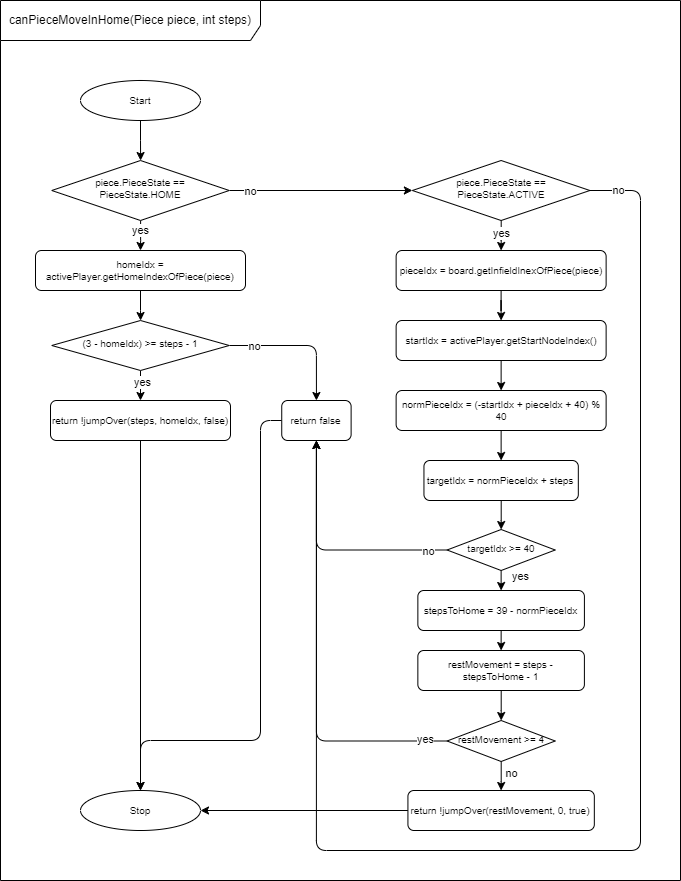

The diagram above was exported from draw.io. Its source (the exported page's mxGraphModel, read from the mxfile embedded in the PNG):
<mxGraphModel dx="2074" dy="1196" grid="1" gridSize="10" guides="1" tooltips="1" connect="1" arrows="1" fold="1" page="1" pageScale="1" pageWidth="827" pageHeight="1169" math="0" shadow="0">
  <root>
    <mxCell id="WIyWlLk6GJQsqaUBKTNV-0" />
    <mxCell id="WIyWlLk6GJQsqaUBKTNV-1" parent="WIyWlLk6GJQsqaUBKTNV-0" />
    <mxCell id="Cy9rIxYFLr-y1mqHT5s9-2" value="canPieceMoveInHome(Piece piece, int steps)" style="shape=umlFrame;whiteSpace=wrap;html=1;pointerEvents=0;width=260;height=40;" parent="WIyWlLk6GJQsqaUBKTNV-1" vertex="1">
      <mxGeometry x="40" y="640" width="680" height="880" as="geometry" />
    </mxCell>
    <mxCell id="HYZHxFogQz8mWVHgPQp--3" value="" style="edgeStyle=orthogonalEdgeStyle;rounded=0;orthogonalLoop=1;jettySize=auto;html=1;" parent="WIyWlLk6GJQsqaUBKTNV-1" source="HYZHxFogQz8mWVHgPQp--1" target="HYZHxFogQz8mWVHgPQp--2" edge="1">
      <mxGeometry relative="1" as="geometry" />
    </mxCell>
    <mxCell id="HYZHxFogQz8mWVHgPQp--1" value="Start" style="ellipse;whiteSpace=wrap;html=1;fontSize=10;" parent="WIyWlLk6GJQsqaUBKTNV-1" vertex="1">
      <mxGeometry x="120" y="720" width="120" height="40" as="geometry" />
    </mxCell>
    <mxCell id="HYZHxFogQz8mWVHgPQp--5" value="" style="edgeStyle=orthogonalEdgeStyle;rounded=0;orthogonalLoop=1;jettySize=auto;html=1;" parent="WIyWlLk6GJQsqaUBKTNV-1" source="HYZHxFogQz8mWVHgPQp--2" target="HYZHxFogQz8mWVHgPQp--4" edge="1">
      <mxGeometry relative="1" as="geometry" />
    </mxCell>
    <mxCell id="HYZHxFogQz8mWVHgPQp--15" value="yes" style="edgeLabel;html=1;align=center;verticalAlign=middle;resizable=0;points=[];" parent="HYZHxFogQz8mWVHgPQp--5" vertex="1" connectable="0">
      <mxGeometry x="-0.4572" y="-1" relative="1" as="geometry">
        <mxPoint y="2" as="offset" />
      </mxGeometry>
    </mxCell>
    <mxCell id="HYZHxFogQz8mWVHgPQp--17" style="edgeStyle=orthogonalEdgeStyle;rounded=0;orthogonalLoop=1;jettySize=auto;html=1;exitX=1;exitY=0.5;exitDx=0;exitDy=0;entryX=0;entryY=0.5;entryDx=0;entryDy=0;" parent="WIyWlLk6GJQsqaUBKTNV-1" source="HYZHxFogQz8mWVHgPQp--2" target="HYZHxFogQz8mWVHgPQp--16" edge="1">
      <mxGeometry relative="1" as="geometry" />
    </mxCell>
    <mxCell id="HYZHxFogQz8mWVHgPQp--18" value="no" style="edgeLabel;html=1;align=center;verticalAlign=middle;resizable=0;points=[];" parent="HYZHxFogQz8mWVHgPQp--17" vertex="1" connectable="0">
      <mxGeometry x="-0.7669" relative="1" as="geometry">
        <mxPoint as="offset" />
      </mxGeometry>
    </mxCell>
    <mxCell id="HYZHxFogQz8mWVHgPQp--2" value="piece.PieceState == PieceState.HOME" style="rhombus;whiteSpace=wrap;html=1;shadow=0;fontFamily=Helvetica;fontSize=10;align=center;strokeWidth=1;spacing=6;spacingTop=-4;" parent="WIyWlLk6GJQsqaUBKTNV-1" vertex="1">
      <mxGeometry x="91.25" y="800" width="177.5" height="60" as="geometry" />
    </mxCell>
    <mxCell id="HYZHxFogQz8mWVHgPQp--7" value="" style="edgeStyle=orthogonalEdgeStyle;rounded=0;orthogonalLoop=1;jettySize=auto;html=1;" parent="WIyWlLk6GJQsqaUBKTNV-1" source="HYZHxFogQz8mWVHgPQp--4" target="HYZHxFogQz8mWVHgPQp--6" edge="1">
      <mxGeometry relative="1" as="geometry" />
    </mxCell>
    <mxCell id="HYZHxFogQz8mWVHgPQp--4" value="homeIdx = activePlayer.getHomeIndexOfPiece(piece)" style="rounded=1;whiteSpace=wrap;html=1;fontSize=10;glass=0;strokeWidth=1;shadow=0;" parent="WIyWlLk6GJQsqaUBKTNV-1" vertex="1">
      <mxGeometry x="75" y="890" width="210" height="40" as="geometry" />
    </mxCell>
    <mxCell id="HYZHxFogQz8mWVHgPQp--11" style="edgeStyle=orthogonalEdgeStyle;rounded=0;orthogonalLoop=1;jettySize=auto;html=1;exitX=0.5;exitY=1;exitDx=0;exitDy=0;entryX=0.5;entryY=0;entryDx=0;entryDy=0;" parent="WIyWlLk6GJQsqaUBKTNV-1" source="HYZHxFogQz8mWVHgPQp--6" target="HYZHxFogQz8mWVHgPQp--9" edge="1">
      <mxGeometry relative="1" as="geometry" />
    </mxCell>
    <mxCell id="HYZHxFogQz8mWVHgPQp--12" value="yes" style="edgeLabel;html=1;align=center;verticalAlign=middle;resizable=0;points=[];" parent="HYZHxFogQz8mWVHgPQp--11" vertex="1" connectable="0">
      <mxGeometry x="-0.2519" y="1" relative="1" as="geometry">
        <mxPoint as="offset" />
      </mxGeometry>
    </mxCell>
    <mxCell id="HYZHxFogQz8mWVHgPQp--13" style="edgeStyle=orthogonalEdgeStyle;rounded=1;orthogonalLoop=1;jettySize=auto;html=1;exitX=1;exitY=0.5;exitDx=0;exitDy=0;entryX=0.5;entryY=0;entryDx=0;entryDy=0;curved=0;" parent="WIyWlLk6GJQsqaUBKTNV-1" source="HYZHxFogQz8mWVHgPQp--6" target="HYZHxFogQz8mWVHgPQp--10" edge="1">
      <mxGeometry relative="1" as="geometry" />
    </mxCell>
    <mxCell id="HYZHxFogQz8mWVHgPQp--14" value="no" style="edgeLabel;html=1;align=center;verticalAlign=middle;resizable=0;points=[];" parent="HYZHxFogQz8mWVHgPQp--13" vertex="1" connectable="0">
      <mxGeometry x="-0.6504" relative="1" as="geometry">
        <mxPoint as="offset" />
      </mxGeometry>
    </mxCell>
    <mxCell id="HYZHxFogQz8mWVHgPQp--6" value="(3 - homeIdx) &amp;gt;= steps - 1" style="rhombus;whiteSpace=wrap;html=1;shadow=0;fontFamily=Helvetica;fontSize=10;align=center;strokeWidth=1;spacing=6;spacingTop=-4;" parent="WIyWlLk6GJQsqaUBKTNV-1" vertex="1">
      <mxGeometry x="91.25" y="960" width="177.5" height="50" as="geometry" />
    </mxCell>
    <mxCell id="6vovlXN-6d9rIzg1LKAz-14" style="edgeStyle=orthogonalEdgeStyle;rounded=0;orthogonalLoop=1;jettySize=auto;html=1;exitX=0.5;exitY=1;exitDx=0;exitDy=0;entryX=0.5;entryY=0;entryDx=0;entryDy=0;" parent="WIyWlLk6GJQsqaUBKTNV-1" source="HYZHxFogQz8mWVHgPQp--9" target="6vovlXN-6d9rIzg1LKAz-12" edge="1">
      <mxGeometry relative="1" as="geometry" />
    </mxCell>
    <mxCell id="HYZHxFogQz8mWVHgPQp--9" value="return !jumpOver(steps, homeIdx, false)" style="rounded=1;whiteSpace=wrap;html=1;fontSize=10;glass=0;strokeWidth=1;shadow=0;" parent="WIyWlLk6GJQsqaUBKTNV-1" vertex="1">
      <mxGeometry x="90" y="1040" width="180" height="40" as="geometry" />
    </mxCell>
    <mxCell id="6vovlXN-6d9rIzg1LKAz-15" style="edgeStyle=orthogonalEdgeStyle;rounded=1;orthogonalLoop=1;jettySize=auto;html=1;exitX=0;exitY=0.5;exitDx=0;exitDy=0;entryX=0.5;entryY=0;entryDx=0;entryDy=0;curved=0;" parent="WIyWlLk6GJQsqaUBKTNV-1" source="HYZHxFogQz8mWVHgPQp--10" target="6vovlXN-6d9rIzg1LKAz-12" edge="1">
      <mxGeometry relative="1" as="geometry">
        <Array as="points">
          <mxPoint x="300" y="1060" />
          <mxPoint x="300" y="1380" />
          <mxPoint x="180" y="1380" />
        </Array>
      </mxGeometry>
    </mxCell>
    <mxCell id="HYZHxFogQz8mWVHgPQp--10" value="return false" style="rounded=1;whiteSpace=wrap;html=1;fontSize=10;glass=0;strokeWidth=1;shadow=0;" parent="WIyWlLk6GJQsqaUBKTNV-1" vertex="1">
      <mxGeometry x="321.24" y="1040" width="69.38" height="40" as="geometry" />
    </mxCell>
    <mxCell id="HYZHxFogQz8mWVHgPQp--23" value="" style="edgeStyle=orthogonalEdgeStyle;rounded=0;orthogonalLoop=1;jettySize=auto;html=1;" parent="WIyWlLk6GJQsqaUBKTNV-1" source="HYZHxFogQz8mWVHgPQp--16" target="HYZHxFogQz8mWVHgPQp--19" edge="1">
      <mxGeometry relative="1" as="geometry" />
    </mxCell>
    <mxCell id="HYZHxFogQz8mWVHgPQp--29" value="yes" style="edgeLabel;html=1;align=center;verticalAlign=middle;resizable=0;points=[];" parent="HYZHxFogQz8mWVHgPQp--23" vertex="1" connectable="0">
      <mxGeometry x="-0.3307" relative="1" as="geometry">
        <mxPoint y="3" as="offset" />
      </mxGeometry>
    </mxCell>
    <mxCell id="6vovlXN-6d9rIzg1LKAz-8" style="edgeStyle=orthogonalEdgeStyle;rounded=1;orthogonalLoop=1;jettySize=auto;html=1;exitX=1;exitY=0.5;exitDx=0;exitDy=0;entryX=0.5;entryY=1;entryDx=0;entryDy=0;curved=0;" parent="WIyWlLk6GJQsqaUBKTNV-1" source="HYZHxFogQz8mWVHgPQp--16" target="HYZHxFogQz8mWVHgPQp--10" edge="1">
      <mxGeometry relative="1" as="geometry">
        <Array as="points">
          <mxPoint x="680" y="830" />
          <mxPoint x="680" y="1490" />
          <mxPoint x="356" y="1490" />
        </Array>
      </mxGeometry>
    </mxCell>
    <mxCell id="6vovlXN-6d9rIzg1LKAz-11" value="no" style="edgeLabel;html=1;align=center;verticalAlign=middle;resizable=0;points=[];" parent="6vovlXN-6d9rIzg1LKAz-8" vertex="1" connectable="0">
      <mxGeometry x="-0.9619" y="1" relative="1" as="geometry">
        <mxPoint as="offset" />
      </mxGeometry>
    </mxCell>
    <mxCell id="HYZHxFogQz8mWVHgPQp--16" value="piece.PieceState == PieceState.ACTIVE" style="rhombus;whiteSpace=wrap;html=1;shadow=0;fontFamily=Helvetica;fontSize=10;align=center;strokeWidth=1;spacing=6;spacingTop=-4;" parent="WIyWlLk6GJQsqaUBKTNV-1" vertex="1">
      <mxGeometry x="451.88" y="800" width="177.5" height="60" as="geometry" />
    </mxCell>
    <mxCell id="HYZHxFogQz8mWVHgPQp--24" value="" style="edgeStyle=orthogonalEdgeStyle;rounded=0;orthogonalLoop=1;jettySize=auto;html=1;" parent="WIyWlLk6GJQsqaUBKTNV-1" source="HYZHxFogQz8mWVHgPQp--19" target="HYZHxFogQz8mWVHgPQp--20" edge="1">
      <mxGeometry relative="1" as="geometry" />
    </mxCell>
    <mxCell id="HYZHxFogQz8mWVHgPQp--19" value="pieceIdx = board.getInfieldInexOfPiece(piece)" style="rounded=1;whiteSpace=wrap;html=1;fontSize=10;glass=0;strokeWidth=1;shadow=0;" parent="WIyWlLk6GJQsqaUBKTNV-1" vertex="1">
      <mxGeometry x="435.63" y="890" width="210" height="40" as="geometry" />
    </mxCell>
    <mxCell id="HYZHxFogQz8mWVHgPQp--26" style="edgeStyle=orthogonalEdgeStyle;rounded=0;orthogonalLoop=1;jettySize=auto;html=1;exitX=0.5;exitY=1;exitDx=0;exitDy=0;entryX=0.5;entryY=0;entryDx=0;entryDy=0;" parent="WIyWlLk6GJQsqaUBKTNV-1" source="HYZHxFogQz8mWVHgPQp--20" target="HYZHxFogQz8mWVHgPQp--21" edge="1">
      <mxGeometry relative="1" as="geometry" />
    </mxCell>
    <mxCell id="HYZHxFogQz8mWVHgPQp--20" value="startIdx = activePlayer.getStartNodeIndex()" style="rounded=1;whiteSpace=wrap;html=1;fontSize=10;glass=0;strokeWidth=1;shadow=0;" parent="WIyWlLk6GJQsqaUBKTNV-1" vertex="1">
      <mxGeometry x="435.63" y="960" width="210" height="40" as="geometry" />
    </mxCell>
    <mxCell id="HYZHxFogQz8mWVHgPQp--27" style="edgeStyle=orthogonalEdgeStyle;rounded=0;orthogonalLoop=1;jettySize=auto;html=1;exitX=0.5;exitY=1;exitDx=0;exitDy=0;entryX=0.5;entryY=0;entryDx=0;entryDy=0;" parent="WIyWlLk6GJQsqaUBKTNV-1" source="HYZHxFogQz8mWVHgPQp--21" target="HYZHxFogQz8mWVHgPQp--22" edge="1">
      <mxGeometry relative="1" as="geometry" />
    </mxCell>
    <mxCell id="HYZHxFogQz8mWVHgPQp--21" value="normPieceIdx = (-startIdx + pieceIdx + 40) % 40" style="rounded=1;whiteSpace=wrap;html=1;fontSize=10;glass=0;strokeWidth=1;shadow=0;" parent="WIyWlLk6GJQsqaUBKTNV-1" vertex="1">
      <mxGeometry x="435.63" y="1030" width="210" height="40" as="geometry" />
    </mxCell>
    <mxCell id="HYZHxFogQz8mWVHgPQp--31" value="" style="edgeStyle=orthogonalEdgeStyle;rounded=0;orthogonalLoop=1;jettySize=auto;html=1;" parent="WIyWlLk6GJQsqaUBKTNV-1" source="HYZHxFogQz8mWVHgPQp--22" target="HYZHxFogQz8mWVHgPQp--30" edge="1">
      <mxGeometry relative="1" as="geometry" />
    </mxCell>
    <mxCell id="HYZHxFogQz8mWVHgPQp--22" value="targetIdx = normPieceIdx + steps" style="rounded=1;whiteSpace=wrap;html=1;fontSize=10;glass=0;strokeWidth=1;shadow=0;" parent="WIyWlLk6GJQsqaUBKTNV-1" vertex="1">
      <mxGeometry x="463.45" y="1100" width="154.37" height="40" as="geometry" />
    </mxCell>
    <mxCell id="HYZHxFogQz8mWVHgPQp--33" style="edgeStyle=orthogonalEdgeStyle;rounded=0;orthogonalLoop=1;jettySize=auto;html=1;exitX=0.5;exitY=1;exitDx=0;exitDy=0;entryX=0.5;entryY=0;entryDx=0;entryDy=0;" parent="WIyWlLk6GJQsqaUBKTNV-1" source="HYZHxFogQz8mWVHgPQp--30" target="HYZHxFogQz8mWVHgPQp--32" edge="1">
      <mxGeometry relative="1" as="geometry" />
    </mxCell>
    <mxCell id="6vovlXN-6d9rIzg1LKAz-0" value="yes" style="edgeLabel;html=1;align=center;verticalAlign=middle;resizable=0;points=[];" parent="HYZHxFogQz8mWVHgPQp--33" vertex="1" connectable="0">
      <mxGeometry x="-0.3889" relative="1" as="geometry">
        <mxPoint x="19" as="offset" />
      </mxGeometry>
    </mxCell>
    <mxCell id="6vovlXN-6d9rIzg1LKAz-9" style="edgeStyle=orthogonalEdgeStyle;rounded=1;orthogonalLoop=1;jettySize=auto;html=1;exitX=0;exitY=0.5;exitDx=0;exitDy=0;entryX=0.5;entryY=1;entryDx=0;entryDy=0;curved=0;" parent="WIyWlLk6GJQsqaUBKTNV-1" source="HYZHxFogQz8mWVHgPQp--30" target="HYZHxFogQz8mWVHgPQp--10" edge="1">
      <mxGeometry relative="1" as="geometry" />
    </mxCell>
    <mxCell id="6vovlXN-6d9rIzg1LKAz-10" value="no" style="edgeLabel;html=1;align=center;verticalAlign=middle;resizable=0;points=[];" parent="6vovlXN-6d9rIzg1LKAz-9" vertex="1" connectable="0">
      <mxGeometry x="-0.839" y="1" relative="1" as="geometry">
        <mxPoint as="offset" />
      </mxGeometry>
    </mxCell>
    <mxCell id="HYZHxFogQz8mWVHgPQp--30" value="targetIdx &amp;gt;= 40" style="rhombus;whiteSpace=wrap;html=1;shadow=0;fontFamily=Helvetica;fontSize=10;align=center;strokeWidth=1;spacing=6;spacingTop=-4;" parent="WIyWlLk6GJQsqaUBKTNV-1" vertex="1">
      <mxGeometry x="486.57" y="1169" width="108.12" height="41" as="geometry" />
    </mxCell>
    <mxCell id="HYZHxFogQz8mWVHgPQp--35" style="edgeStyle=orthogonalEdgeStyle;rounded=0;orthogonalLoop=1;jettySize=auto;html=1;exitX=0.5;exitY=1;exitDx=0;exitDy=0;entryX=0.5;entryY=0;entryDx=0;entryDy=0;" parent="WIyWlLk6GJQsqaUBKTNV-1" source="HYZHxFogQz8mWVHgPQp--32" target="HYZHxFogQz8mWVHgPQp--34" edge="1">
      <mxGeometry relative="1" as="geometry" />
    </mxCell>
    <mxCell id="HYZHxFogQz8mWVHgPQp--32" value="stepsToHome = 39 - normPieceIdx" style="rounded=1;whiteSpace=wrap;html=1;fontSize=10;glass=0;strokeWidth=1;shadow=0;" parent="WIyWlLk6GJQsqaUBKTNV-1" vertex="1">
      <mxGeometry x="457.36" y="1230" width="166.55" height="40" as="geometry" />
    </mxCell>
    <mxCell id="6vovlXN-6d9rIzg1LKAz-1" value="" style="edgeStyle=orthogonalEdgeStyle;rounded=0;orthogonalLoop=1;jettySize=auto;html=1;" parent="WIyWlLk6GJQsqaUBKTNV-1" source="HYZHxFogQz8mWVHgPQp--34" target="HYZHxFogQz8mWVHgPQp--36" edge="1">
      <mxGeometry relative="1" as="geometry" />
    </mxCell>
    <mxCell id="HYZHxFogQz8mWVHgPQp--34" value="restMovement = steps - stepsToHome - 1" style="rounded=1;whiteSpace=wrap;html=1;fontSize=10;glass=0;strokeWidth=1;shadow=0;" parent="WIyWlLk6GJQsqaUBKTNV-1" vertex="1">
      <mxGeometry x="457.35" y="1290" width="166.55" height="40" as="geometry" />
    </mxCell>
    <mxCell id="6vovlXN-6d9rIzg1LKAz-2" style="edgeStyle=orthogonalEdgeStyle;rounded=1;orthogonalLoop=1;jettySize=auto;html=1;exitX=0;exitY=0.5;exitDx=0;exitDy=0;entryX=0.5;entryY=1;entryDx=0;entryDy=0;curved=0;" parent="WIyWlLk6GJQsqaUBKTNV-1" source="HYZHxFogQz8mWVHgPQp--36" target="HYZHxFogQz8mWVHgPQp--10" edge="1">
      <mxGeometry relative="1" as="geometry" />
    </mxCell>
    <mxCell id="6vovlXN-6d9rIzg1LKAz-3" value="yes" style="edgeLabel;html=1;align=center;verticalAlign=middle;resizable=0;points=[];" parent="6vovlXN-6d9rIzg1LKAz-2" vertex="1" connectable="0">
      <mxGeometry x="-0.8975" y="-2" relative="1" as="geometry">
        <mxPoint as="offset" />
      </mxGeometry>
    </mxCell>
    <mxCell id="6vovlXN-6d9rIzg1LKAz-5" value="" style="edgeStyle=orthogonalEdgeStyle;rounded=0;orthogonalLoop=1;jettySize=auto;html=1;" parent="WIyWlLk6GJQsqaUBKTNV-1" source="HYZHxFogQz8mWVHgPQp--36" target="6vovlXN-6d9rIzg1LKAz-4" edge="1">
      <mxGeometry relative="1" as="geometry" />
    </mxCell>
    <mxCell id="6vovlXN-6d9rIzg1LKAz-6" value="no" style="edgeLabel;html=1;align=center;verticalAlign=middle;resizable=0;points=[];" parent="6vovlXN-6d9rIzg1LKAz-5" vertex="1" connectable="0">
      <mxGeometry x="-0.1426" y="1" relative="1" as="geometry">
        <mxPoint x="9" as="offset" />
      </mxGeometry>
    </mxCell>
    <mxCell id="HYZHxFogQz8mWVHgPQp--36" value="restMovement &amp;gt;= 4" style="rhombus;whiteSpace=wrap;html=1;shadow=0;fontFamily=Helvetica;fontSize=10;align=center;strokeWidth=1;spacing=6;spacingTop=-4;" parent="WIyWlLk6GJQsqaUBKTNV-1" vertex="1">
      <mxGeometry x="486.58" y="1360" width="108.12" height="41" as="geometry" />
    </mxCell>
    <mxCell id="6vovlXN-6d9rIzg1LKAz-13" style="edgeStyle=orthogonalEdgeStyle;rounded=0;orthogonalLoop=1;jettySize=auto;html=1;exitX=0;exitY=0.5;exitDx=0;exitDy=0;entryX=1;entryY=0.5;entryDx=0;entryDy=0;" parent="WIyWlLk6GJQsqaUBKTNV-1" source="6vovlXN-6d9rIzg1LKAz-4" target="6vovlXN-6d9rIzg1LKAz-12" edge="1">
      <mxGeometry relative="1" as="geometry" />
    </mxCell>
    <mxCell id="6vovlXN-6d9rIzg1LKAz-4" value="return !jumpOver(restMovement, 0, true)" style="rounded=1;whiteSpace=wrap;html=1;fontSize=10;glass=0;strokeWidth=1;shadow=0;" parent="WIyWlLk6GJQsqaUBKTNV-1" vertex="1">
      <mxGeometry x="447.41999999999996" y="1430" width="186.41" height="40" as="geometry" />
    </mxCell>
    <mxCell id="6vovlXN-6d9rIzg1LKAz-12" value="Stop" style="ellipse;whiteSpace=wrap;html=1;fontSize=10;" parent="WIyWlLk6GJQsqaUBKTNV-1" vertex="1">
      <mxGeometry x="120" y="1430" width="120" height="40" as="geometry" />
    </mxCell>
  </root>
</mxGraphModel>